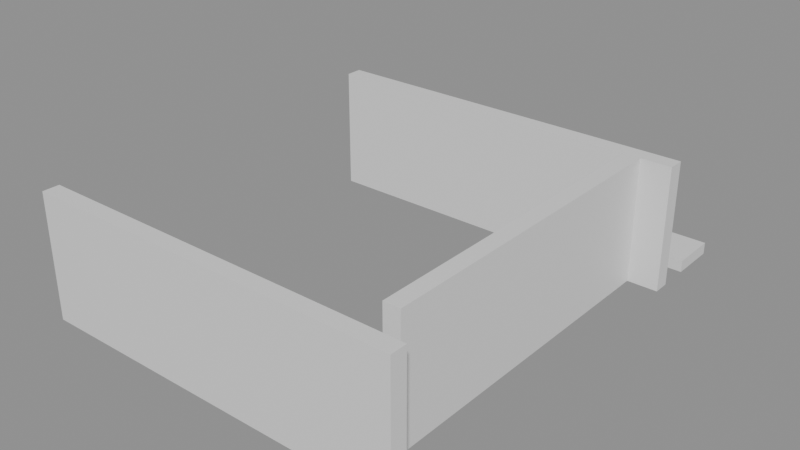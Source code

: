 # Source: building_lego.blend  (saved by Blender 5.0.119; exported with 4.5.12 LTS)
import bpy
from mathutils import Matrix  # noqa: F401  (used for matrix-valued properties, if any)

bpy.ops.wm.read_factory_settings(use_empty=True)
scene = bpy.context.scene
scene.name = 'Scene'

# ---- collections
col_01_paredes_externas = bpy.data.collections.new('01_Paredes_Externas'); scene.collection.children.link(col_01_paredes_externas)
col_03_pisos_escadas = bpy.data.collections.new('03_Pisos_Escadas'); scene.collection.children.link(col_03_pisos_escadas)
col_04_moveis_decoracoes = bpy.data.collections.new('04_Moveis_Decoracoes'); scene.collection.children.link(col_04_moveis_decoracoes)

# ---- materials (node trees are filled in below, after node groups)
mat_mat_parede_externa = bpy.data.materials.new('Mat_Parede_Externa')
mat_mat_pisos = bpy.data.materials.new('Mat_Pisos')
mat_mat_moveis = bpy.data.materials.new('Mat_Moveis')

# ---- material node trees
mat_mat_parede_externa.use_nodes = True; mat_mat_parede_externa.node_tree.nodes.clear()
_N = mat_mat_parede_externa.node_tree.nodes; _L = mat_mat_parede_externa.node_tree.links
n0 = _N.new('ShaderNodeBsdfPrincipled'); n0.name = 'BSDF - Pré-fundamentado'; n0.location = (-200, 100)
n1 = _N.new('ShaderNodeOutputMaterial'); n1.name = 'Saída de material'; n1.location = (200, 100)
_L.new(n0.outputs[0], n1.inputs[0])
n1.is_active_output = True
mat_mat_pisos.use_nodes = True; mat_mat_pisos.node_tree.nodes.clear()
_N = mat_mat_pisos.node_tree.nodes; _L = mat_mat_pisos.node_tree.links
n0 = _N.new('ShaderNodeBsdfPrincipled'); n0.name = 'BSDF - Pré-fundamentado'; n0.location = (-200, 100)
n1 = _N.new('ShaderNodeOutputMaterial'); n1.name = 'Saída de material'; n1.location = (200, 100)
_L.new(n0.outputs[0], n1.inputs[0])
n1.is_active_output = True
mat_mat_moveis.use_nodes = True; mat_mat_moveis.node_tree.nodes.clear()
_N = mat_mat_moveis.node_tree.nodes; _L = mat_mat_moveis.node_tree.links
n0 = _N.new('ShaderNodeBsdfPrincipled'); n0.name = 'BSDF - Pré-fundamentado'; n0.location = (-200, 100)
n1 = _N.new('ShaderNodeOutputMaterial'); n1.name = 'Saída de material'; n1.location = (200, 100)
_L.new(n0.outputs[0], n1.inputs[0])
n1.is_active_output = True

# ---- meshes
me_bloco_dungeon_wall_4776_3279_z44 = bpy.data.meshes.new('Bloco_dungeon_wall_4776_3279_z44')
me_bloco_dungeon_wall_4776_3279_z44.from_pydata([(-0.5, -0.175, -1.32), (0.5, -0.175, -1.32), (0.5, 0.175, -1.32), (-0.5, 0.175, -1.32), (-0.5, -0.175, 1.32), (0.5, -0.175, 1.32), (0.5, 0.175, 1.32), (-0.5, 0.175, 1.32)], [], [(0, 1, 2, 3), (4, 7, 6, 5), (0, 4, 5, 1), (2, 6, 7, 3), (0, 3, 7, 4), (1, 5, 6, 2)])
me_bloco_dungeon_wall_4776_3279_z44.materials.append(mat_mat_parede_externa)
me_bloco_dungeon_wall_4776_3279_z44.update()
me_bloco_dungeon_wall_4777_3279_z44 = bpy.data.meshes.new('Bloco_dungeon_wall_4777_3279_z44')
me_bloco_dungeon_wall_4777_3279_z44.from_pydata([(-0.5, -0.175, -1.32), (0.5, -0.175, -1.32), (0.5, 0.175, -1.32), (-0.5, 0.175, -1.32), (-0.5, -0.175, 1.32), (0.5, -0.175, 1.32), (0.5, 0.175, 1.32), (-0.5, 0.175, 1.32)], [], [(0, 1, 2, 3), (4, 7, 6, 5), (0, 4, 5, 1), (2, 6, 7, 3), (0, 3, 7, 4), (1, 5, 6, 2)])
me_bloco_dungeon_wall_4777_3279_z44.materials.append(mat_mat_parede_externa)
me_bloco_dungeon_wall_4777_3279_z44.update()
me_bloco_dungeon_wall_4778_3279_z44 = bpy.data.meshes.new('Bloco_dungeon_wall_4778_3279_z44')
me_bloco_dungeon_wall_4778_3279_z44.from_pydata([(-0.5, -0.175, -1.32), (0.5, -0.175, -1.32), (0.5, 0.175, -1.32), (-0.5, 0.175, -1.32), (-0.5, -0.175, 1.32), (0.5, -0.175, 1.32), (0.5, 0.175, 1.32), (-0.5, 0.175, 1.32)], [], [(0, 1, 2, 3), (4, 7, 6, 5), (0, 4, 5, 1), (2, 6, 7, 3), (0, 3, 7, 4), (1, 5, 6, 2)])
me_bloco_dungeon_wall_4778_3279_z44.materials.append(mat_mat_parede_externa)
me_bloco_dungeon_wall_4778_3279_z44.update()
me_bloco_dungeon_wall_4779_3279_z44 = bpy.data.meshes.new('Bloco_dungeon_wall_4779_3279_z44')
me_bloco_dungeon_wall_4779_3279_z44.from_pydata([(-0.5, -0.175, -1.32), (0.5, -0.175, -1.32), (0.5, 0.175, -1.32), (-0.5, 0.175, -1.32), (-0.5, -0.175, 1.32), (0.5, -0.175, 1.32), (0.5, 0.175, 1.32), (-0.5, 0.175, 1.32)], [], [(0, 1, 2, 3), (4, 7, 6, 5), (0, 4, 5, 1), (2, 6, 7, 3), (0, 3, 7, 4), (1, 5, 6, 2)])
me_bloco_dungeon_wall_4779_3279_z44.materials.append(mat_mat_parede_externa)
me_bloco_dungeon_wall_4779_3279_z44.update()
me_bloco_dungeon_wall_4780_3279_z44 = bpy.data.meshes.new('Bloco_dungeon_wall_4780_3279_z44')
me_bloco_dungeon_wall_4780_3279_z44.from_pydata([(-0.5, -0.175, -1.32), (0.5, -0.175, -1.32), (0.5, 0.175, -1.32), (-0.5, 0.175, -1.32), (-0.5, -0.175, 1.32), (0.5, -0.175, 1.32), (0.5, 0.175, 1.32), (-0.5, 0.175, 1.32)], [], [(0, 1, 2, 3), (4, 7, 6, 5), (0, 4, 5, 1), (2, 6, 7, 3), (0, 3, 7, 4), (1, 5, 6, 2)])
me_bloco_dungeon_wall_4780_3279_z44.materials.append(mat_mat_parede_externa)
me_bloco_dungeon_wall_4780_3279_z44.update()
me_bloco_dungeon_wall_4781_3279_z44 = bpy.data.meshes.new('Bloco_dungeon_wall_4781_3279_z44')
me_bloco_dungeon_wall_4781_3279_z44.from_pydata([(-0.5, -0.175, -1.32), (0.5, -0.175, -1.32), (0.5, 0.175, -1.32), (-0.5, 0.175, -1.32), (-0.5, -0.175, 1.32), (0.5, -0.175, 1.32), (0.5, 0.175, 1.32), (-0.5, 0.175, 1.32)], [], [(0, 1, 2, 3), (4, 7, 6, 5), (0, 4, 5, 1), (2, 6, 7, 3), (0, 3, 7, 4), (1, 5, 6, 2)])
me_bloco_dungeon_wall_4781_3279_z44.materials.append(mat_mat_parede_externa)
me_bloco_dungeon_wall_4781_3279_z44.update()
me_bloco_dungeon_wall_4782_3279_z44 = bpy.data.meshes.new('Bloco_dungeon_wall_4782_3279_z44')
me_bloco_dungeon_wall_4782_3279_z44.from_pydata([(-0.5, -0.175, -1.32), (0.5, -0.175, -1.32), (0.5, 0.175, -1.32), (-0.5, 0.175, -1.32), (-0.5, -0.175, 1.32), (0.5, -0.175, 1.32), (0.5, 0.175, 1.32), (-0.5, 0.175, 1.32)], [], [(0, 1, 2, 3), (4, 7, 6, 5), (0, 4, 5, 1), (2, 6, 7, 3), (0, 3, 7, 4), (1, 5, 6, 2)])
me_bloco_dungeon_wall_4782_3279_z44.materials.append(mat_mat_parede_externa)
me_bloco_dungeon_wall_4782_3279_z44.update()
me_bloco_dungeon_wall_4783_3279_z44 = bpy.data.meshes.new('Bloco_dungeon_wall_4783_3279_z44')
me_bloco_dungeon_wall_4783_3279_z44.from_pydata([(-0.5, -0.175, -1.32), (0.5, -0.175, -1.32), (0.5, 0.175, -1.32), (-0.5, 0.175, -1.32), (-0.5, -0.175, 1.32), (0.5, -0.175, 1.32), (0.5, 0.175, 1.32), (-0.5, 0.175, 1.32)], [], [(0, 1, 2, 3), (4, 7, 6, 5), (0, 4, 5, 1), (2, 6, 7, 3), (0, 3, 7, 4), (1, 5, 6, 2)])
me_bloco_dungeon_wall_4783_3279_z44.materials.append(mat_mat_parede_externa)
me_bloco_dungeon_wall_4783_3279_z44.update()
me_bloco_dungeon_wall_4776_3287_z44 = bpy.data.meshes.new('Bloco_dungeon_wall_4776_3287_z44')
me_bloco_dungeon_wall_4776_3287_z44.from_pydata([(-0.5, -0.175, -1.32), (0.5, -0.175, -1.32), (0.5, 0.175, -1.32), (-0.5, 0.175, -1.32), (-0.5, -0.175, 1.32), (0.5, -0.175, 1.32), (0.5, 0.175, 1.32), (-0.5, 0.175, 1.32)], [], [(0, 1, 2, 3), (4, 7, 6, 5), (0, 4, 5, 1), (2, 6, 7, 3), (0, 3, 7, 4), (1, 5, 6, 2)])
me_bloco_dungeon_wall_4776_3287_z44.materials.append(mat_mat_parede_externa)
me_bloco_dungeon_wall_4776_3287_z44.update()
me_bloco_dungeon_wall_4777_3287_z44 = bpy.data.meshes.new('Bloco_dungeon_wall_4777_3287_z44')
me_bloco_dungeon_wall_4777_3287_z44.from_pydata([(-0.5, -0.175, -1.32), (0.5, -0.175, -1.32), (0.5, 0.175, -1.32), (-0.5, 0.175, -1.32), (-0.5, -0.175, 1.32), (0.5, -0.175, 1.32), (0.5, 0.175, 1.32), (-0.5, 0.175, 1.32)], [], [(0, 1, 2, 3), (4, 7, 6, 5), (0, 4, 5, 1), (2, 6, 7, 3), (0, 3, 7, 4), (1, 5, 6, 2)])
me_bloco_dungeon_wall_4777_3287_z44.materials.append(mat_mat_parede_externa)
me_bloco_dungeon_wall_4777_3287_z44.update()
me_bloco_dungeon_wall_4778_3287_z44 = bpy.data.meshes.new('Bloco_dungeon_wall_4778_3287_z44')
me_bloco_dungeon_wall_4778_3287_z44.from_pydata([(-0.5, -0.175, -1.32), (0.5, -0.175, -1.32), (0.5, 0.175, -1.32), (-0.5, 0.175, -1.32), (-0.5, -0.175, 1.32), (0.5, -0.175, 1.32), (0.5, 0.175, 1.32), (-0.5, 0.175, 1.32)], [], [(0, 1, 2, 3), (4, 7, 6, 5), (0, 4, 5, 1), (2, 6, 7, 3), (0, 3, 7, 4), (1, 5, 6, 2)])
me_bloco_dungeon_wall_4778_3287_z44.materials.append(mat_mat_parede_externa)
me_bloco_dungeon_wall_4778_3287_z44.update()
me_bloco_dungeon_wall_4779_3287_z44 = bpy.data.meshes.new('Bloco_dungeon_wall_4779_3287_z44')
me_bloco_dungeon_wall_4779_3287_z44.from_pydata([(-0.5, -0.175, -1.32), (0.5, -0.175, -1.32), (0.5, 0.175, -1.32), (-0.5, 0.175, -1.32), (-0.5, -0.175, 1.32), (0.5, -0.175, 1.32), (0.5, 0.175, 1.32), (-0.5, 0.175, 1.32)], [], [(0, 1, 2, 3), (4, 7, 6, 5), (0, 4, 5, 1), (2, 6, 7, 3), (0, 3, 7, 4), (1, 5, 6, 2)])
me_bloco_dungeon_wall_4779_3287_z44.materials.append(mat_mat_parede_externa)
me_bloco_dungeon_wall_4779_3287_z44.update()
me_bloco_dungeon_wall_4780_3287_z44 = bpy.data.meshes.new('Bloco_dungeon_wall_4780_3287_z44')
me_bloco_dungeon_wall_4780_3287_z44.from_pydata([(-0.5, -0.175, -1.32), (0.5, -0.175, -1.32), (0.5, 0.175, -1.32), (-0.5, 0.175, -1.32), (-0.5, -0.175, 1.32), (0.5, -0.175, 1.32), (0.5, 0.175, 1.32), (-0.5, 0.175, 1.32)], [], [(0, 1, 2, 3), (4, 7, 6, 5), (0, 4, 5, 1), (2, 6, 7, 3), (0, 3, 7, 4), (1, 5, 6, 2)])
me_bloco_dungeon_wall_4780_3287_z44.materials.append(mat_mat_parede_externa)
me_bloco_dungeon_wall_4780_3287_z44.update()
me_bloco_dungeon_wall_4781_3287_z44 = bpy.data.meshes.new('Bloco_dungeon_wall_4781_3287_z44')
me_bloco_dungeon_wall_4781_3287_z44.from_pydata([(-0.5, -0.175, -1.32), (0.5, -0.175, -1.32), (0.5, 0.175, -1.32), (-0.5, 0.175, -1.32), (-0.5, -0.175, 1.32), (0.5, -0.175, 1.32), (0.5, 0.175, 1.32), (-0.5, 0.175, 1.32)], [], [(0, 1, 2, 3), (4, 7, 6, 5), (0, 4, 5, 1), (2, 6, 7, 3), (0, 3, 7, 4), (1, 5, 6, 2)])
me_bloco_dungeon_wall_4781_3287_z44.materials.append(mat_mat_parede_externa)
me_bloco_dungeon_wall_4781_3287_z44.update()
me_bloco_dungeon_wall_4782_3287_z44 = bpy.data.meshes.new('Bloco_dungeon_wall_4782_3287_z44')
me_bloco_dungeon_wall_4782_3287_z44.from_pydata([(-0.5, -0.175, -1.32), (0.5, -0.175, -1.32), (0.5, 0.175, -1.32), (-0.5, 0.175, -1.32), (-0.5, -0.175, 1.32), (0.5, -0.175, 1.32), (0.5, 0.175, 1.32), (-0.5, 0.175, 1.32)], [], [(0, 1, 2, 3), (4, 7, 6, 5), (0, 4, 5, 1), (2, 6, 7, 3), (0, 3, 7, 4), (1, 5, 6, 2)])
me_bloco_dungeon_wall_4782_3287_z44.materials.append(mat_mat_parede_externa)
me_bloco_dungeon_wall_4782_3287_z44.update()
me_bloco_dungeon_wall_4783_3287_z44 = bpy.data.meshes.new('Bloco_dungeon_wall_4783_3287_z44')
me_bloco_dungeon_wall_4783_3287_z44.from_pydata([(-0.5, -0.175, -1.32), (0.5, -0.175, -1.32), (0.5, 0.175, -1.32), (-0.5, 0.175, -1.32), (-0.5, -0.175, 1.32), (0.5, -0.175, 1.32), (0.5, 0.175, 1.32), (-0.5, 0.175, 1.32)], [], [(0, 1, 2, 3), (4, 7, 6, 5), (0, 4, 5, 1), (2, 6, 7, 3), (0, 3, 7, 4), (1, 5, 6, 2)])
me_bloco_dungeon_wall_4783_3287_z44.materials.append(mat_mat_parede_externa)
me_bloco_dungeon_wall_4783_3287_z44.update()
me_bloco_dungeon_wall_4783_3280_z44 = bpy.data.meshes.new('Bloco_dungeon_wall_4783_3280_z44')
me_bloco_dungeon_wall_4783_3280_z44.from_pydata([(-0.175, -0.5, -1.32), (0.175, -0.5, -1.32), (0.175, 0.5, -1.32), (-0.175, 0.5, -1.32), (-0.175, -0.5, 1.32), (0.175, -0.5, 1.32), (0.175, 0.5, 1.32), (-0.175, 0.5, 1.32)], [], [(0, 1, 2, 3), (4, 7, 6, 5), (0, 4, 5, 1), (2, 6, 7, 3), (0, 3, 7, 4), (1, 5, 6, 2)])
me_bloco_dungeon_wall_4783_3280_z44.materials.append(mat_mat_parede_externa)
me_bloco_dungeon_wall_4783_3280_z44.update()
me_bloco_dungeon_wall_4783_3281_z44 = bpy.data.meshes.new('Bloco_dungeon_wall_4783_3281_z44')
me_bloco_dungeon_wall_4783_3281_z44.from_pydata([(-0.175, -0.5, -1.32), (0.175, -0.5, -1.32), (0.175, 0.5, -1.32), (-0.175, 0.5, -1.32), (-0.175, -0.5, 1.32), (0.175, -0.5, 1.32), (0.175, 0.5, 1.32), (-0.175, 0.5, 1.32)], [], [(0, 1, 2, 3), (4, 7, 6, 5), (0, 4, 5, 1), (2, 6, 7, 3), (0, 3, 7, 4), (1, 5, 6, 2)])
me_bloco_dungeon_wall_4783_3281_z44.materials.append(mat_mat_parede_externa)
me_bloco_dungeon_wall_4783_3281_z44.update()
me_bloco_dungeon_wall_4783_3282_z44 = bpy.data.meshes.new('Bloco_dungeon_wall_4783_3282_z44')
me_bloco_dungeon_wall_4783_3282_z44.from_pydata([(-0.175, -0.5, -1.32), (0.175, -0.5, -1.32), (0.175, 0.5, -1.32), (-0.175, 0.5, -1.32), (-0.175, -0.5, 1.32), (0.175, -0.5, 1.32), (0.175, 0.5, 1.32), (-0.175, 0.5, 1.32)], [], [(0, 1, 2, 3), (4, 7, 6, 5), (0, 4, 5, 1), (2, 6, 7, 3), (0, 3, 7, 4), (1, 5, 6, 2)])
me_bloco_dungeon_wall_4783_3282_z44.materials.append(mat_mat_parede_externa)
me_bloco_dungeon_wall_4783_3282_z44.update()
me_bloco_dungeon_wall_4783_3283_z44 = bpy.data.meshes.new('Bloco_dungeon_wall_4783_3283_z44')
me_bloco_dungeon_wall_4783_3283_z44.from_pydata([(-0.175, -0.5, -1.32), (0.175, -0.5, -1.32), (0.175, 0.5, -1.32), (-0.175, 0.5, -1.32), (-0.175, -0.5, 1.32), (0.175, -0.5, 1.32), (0.175, 0.5, 1.32), (-0.175, 0.5, 1.32)], [], [(0, 1, 2, 3), (4, 7, 6, 5), (0, 4, 5, 1), (2, 6, 7, 3), (0, 3, 7, 4), (1, 5, 6, 2)])
me_bloco_dungeon_wall_4783_3283_z44.materials.append(mat_mat_parede_externa)
me_bloco_dungeon_wall_4783_3283_z44.update()
me_bloco_dungeon_wall_4783_3284_z44 = bpy.data.meshes.new('Bloco_dungeon_wall_4783_3284_z44')
me_bloco_dungeon_wall_4783_3284_z44.from_pydata([(-0.175, -0.5, -1.32), (0.175, -0.5, -1.32), (0.175, 0.5, -1.32), (-0.175, 0.5, -1.32), (-0.175, -0.5, 1.32), (0.175, -0.5, 1.32), (0.175, 0.5, 1.32), (-0.175, 0.5, 1.32)], [], [(0, 1, 2, 3), (4, 7, 6, 5), (0, 4, 5, 1), (2, 6, 7, 3), (0, 3, 7, 4), (1, 5, 6, 2)])
me_bloco_dungeon_wall_4783_3284_z44.materials.append(mat_mat_parede_externa)
me_bloco_dungeon_wall_4783_3284_z44.update()
me_bloco_dungeon_wall_4783_3285_z44 = bpy.data.meshes.new('Bloco_dungeon_wall_4783_3285_z44')
me_bloco_dungeon_wall_4783_3285_z44.from_pydata([(-0.175, -0.5, -1.32), (0.175, -0.5, -1.32), (0.175, 0.5, -1.32), (-0.175, 0.5, -1.32), (-0.175, -0.5, 1.32), (0.175, -0.5, 1.32), (0.175, 0.5, 1.32), (-0.175, 0.5, 1.32)], [], [(0, 1, 2, 3), (4, 7, 6, 5), (0, 4, 5, 1), (2, 6, 7, 3), (0, 3, 7, 4), (1, 5, 6, 2)])
me_bloco_dungeon_wall_4783_3285_z44.materials.append(mat_mat_parede_externa)
me_bloco_dungeon_wall_4783_3285_z44.update()
me_bloco_dungeon_wall_4783_3286_z44 = bpy.data.meshes.new('Bloco_dungeon_wall_4783_3286_z44')
me_bloco_dungeon_wall_4783_3286_z44.from_pydata([(-0.175, -0.5, -1.32), (0.175, -0.5, -1.32), (0.175, 0.5, -1.32), (-0.175, 0.5, -1.32), (-0.175, -0.5, 1.32), (0.175, -0.5, 1.32), (0.175, 0.5, 1.32), (-0.175, 0.5, 1.32)], [], [(0, 1, 2, 3), (4, 7, 6, 5), (0, 4, 5, 1), (2, 6, 7, 3), (0, 3, 7, 4), (1, 5, 6, 2)])
me_bloco_dungeon_wall_4783_3286_z44.materials.append(mat_mat_parede_externa)
me_bloco_dungeon_wall_4783_3286_z44.update()
me_degrau_4776_3288_z44 = bpy.data.meshes.new('Degrau_4776_3288_z44')
me_degrau_4776_3288_z44.from_pydata([(-0.5, -0.5, -0.125), (0.5, -0.5, -0.125), (0.5, 0.5, -0.125), (-0.5, 0.5, -0.125), (-0.5, -0.5, 0.125), (0.5, -0.5, 0.125), (0.5, 0.5, 0.125), (-0.5, 0.5, 0.125)], [], [(0, 1, 2, 3), (4, 7, 6, 5), (0, 4, 5, 1), (2, 6, 7, 3), (0, 3, 7, 4), (1, 5, 6, 2)])
me_degrau_4776_3288_z44.materials.append(mat_mat_pisos)
me_degrau_4776_3288_z44.update()
me_degrau_4782_3288_z44 = bpy.data.meshes.new('Degrau_4782_3288_z44')
me_degrau_4782_3288_z44.from_pydata([(-0.5, -0.5, -0.125), (0.5, -0.5, -0.125), (0.5, 0.5, -0.125), (-0.5, 0.5, -0.125), (-0.5, -0.5, 0.125), (0.5, -0.5, 0.125), (0.5, 0.5, 0.125), (-0.5, 0.5, 0.125)], [], [(0, 1, 2, 3), (4, 7, 6, 5), (0, 4, 5, 1), (2, 6, 7, 3), (0, 3, 7, 4), (1, 5, 6, 2)])
me_degrau_4782_3288_z44.materials.append(mat_mat_pisos)
me_degrau_4782_3288_z44.update()
me_degrau_4783_3288_z44 = bpy.data.meshes.new('Degrau_4783_3288_z44')
me_degrau_4783_3288_z44.from_pydata([(-0.5, -0.5, -0.125), (0.5, -0.5, -0.125), (0.5, 0.5, -0.125), (-0.5, 0.5, -0.125), (-0.5, -0.5, 0.125), (0.5, -0.5, 0.125), (0.5, 0.5, 0.125), (-0.5, 0.5, 0.125)], [], [(0, 1, 2, 3), (4, 7, 6, 5), (0, 4, 5, 1), (2, 6, 7, 3), (0, 3, 7, 4), (1, 5, 6, 2)])
me_degrau_4783_3288_z44.materials.append(mat_mat_pisos)
me_degrau_4783_3288_z44.update()
me_movel_spiderweb_4776_3288_z44 = bpy.data.meshes.new('Movel_spiderweb_4776_3288_z44')
me_movel_spiderweb_4776_3288_z44.from_pydata([(-0.4, -0.4, -0.06), (0.4, -0.4, -0.06), (0.4, 0.4, -0.06), (-0.4, 0.4, -0.06), (-0.4, -0.4, 0.06), (0.4, -0.4, 0.06), (0.4, 0.4, 0.06), (-0.4, 0.4, 0.06)], [], [(0, 1, 2, 3), (4, 7, 6, 5), (0, 4, 5, 1), (2, 6, 7, 3), (0, 3, 7, 4), (1, 5, 6, 2)])
me_movel_spiderweb_4776_3288_z44.materials.append(mat_mat_moveis)
me_movel_spiderweb_4776_3288_z44.update()
me_movel_bones_4777_3288_z44 = bpy.data.meshes.new('Movel_bones_4777_3288_z44')
me_movel_bones_4777_3288_z44.from_pydata([(-0.4, -0.4, -0.06), (0.4, -0.4, -0.06), (0.4, 0.4, -0.06), (-0.4, 0.4, -0.06), (-0.4, -0.4, 0.06), (0.4, -0.4, 0.06), (0.4, 0.4, 0.06), (-0.4, 0.4, 0.06)], [], [(0, 1, 2, 3), (4, 7, 6, 5), (0, 4, 5, 1), (2, 6, 7, 3), (0, 3, 7, 4), (1, 5, 6, 2)])
me_movel_bones_4777_3288_z44.materials.append(mat_mat_moveis)
me_movel_bones_4777_3288_z44.update()

# ---- objects
ob_parede_externa_norte_y3279_x4776_4783 = bpy.data.objects.new('Parede_Externa_Norte_Y3279_X4776_4783', None)
ob_bloco_dungeon_wall_4776_3279_z44 = bpy.data.objects.new('Bloco_dungeon_wall_4776_3279_z44', me_bloco_dungeon_wall_4776_3279_z44)
ob_bloco_dungeon_wall_4777_3279_z44 = bpy.data.objects.new('Bloco_dungeon_wall_4777_3279_z44', me_bloco_dungeon_wall_4777_3279_z44)
ob_bloco_dungeon_wall_4778_3279_z44 = bpy.data.objects.new('Bloco_dungeon_wall_4778_3279_z44', me_bloco_dungeon_wall_4778_3279_z44)
ob_bloco_dungeon_wall_4779_3279_z44 = bpy.data.objects.new('Bloco_dungeon_wall_4779_3279_z44', me_bloco_dungeon_wall_4779_3279_z44)
ob_bloco_dungeon_wall_4780_3279_z44 = bpy.data.objects.new('Bloco_dungeon_wall_4780_3279_z44', me_bloco_dungeon_wall_4780_3279_z44)
ob_bloco_dungeon_wall_4781_3279_z44 = bpy.data.objects.new('Bloco_dungeon_wall_4781_3279_z44', me_bloco_dungeon_wall_4781_3279_z44)
ob_bloco_dungeon_wall_4782_3279_z44 = bpy.data.objects.new('Bloco_dungeon_wall_4782_3279_z44', me_bloco_dungeon_wall_4782_3279_z44)
ob_bloco_dungeon_wall_4783_3279_z44 = bpy.data.objects.new('Bloco_dungeon_wall_4783_3279_z44', me_bloco_dungeon_wall_4783_3279_z44)
ob_parede_externa_sul_y3287_x4776_4783 = bpy.data.objects.new('Parede_Externa_Sul_Y3287_X4776_4783', None)
ob_bloco_dungeon_wall_4776_3287_z44 = bpy.data.objects.new('Bloco_dungeon_wall_4776_3287_z44', me_bloco_dungeon_wall_4776_3287_z44)
ob_bloco_dungeon_wall_4777_3287_z44 = bpy.data.objects.new('Bloco_dungeon_wall_4777_3287_z44', me_bloco_dungeon_wall_4777_3287_z44)
ob_bloco_dungeon_wall_4778_3287_z44 = bpy.data.objects.new('Bloco_dungeon_wall_4778_3287_z44', me_bloco_dungeon_wall_4778_3287_z44)
ob_bloco_dungeon_wall_4779_3287_z44 = bpy.data.objects.new('Bloco_dungeon_wall_4779_3287_z44', me_bloco_dungeon_wall_4779_3287_z44)
ob_bloco_dungeon_wall_4780_3287_z44 = bpy.data.objects.new('Bloco_dungeon_wall_4780_3287_z44', me_bloco_dungeon_wall_4780_3287_z44)
ob_bloco_dungeon_wall_4781_3287_z44 = bpy.data.objects.new('Bloco_dungeon_wall_4781_3287_z44', me_bloco_dungeon_wall_4781_3287_z44)
ob_bloco_dungeon_wall_4782_3287_z44 = bpy.data.objects.new('Bloco_dungeon_wall_4782_3287_z44', me_bloco_dungeon_wall_4782_3287_z44)
ob_bloco_dungeon_wall_4783_3287_z44 = bpy.data.objects.new('Bloco_dungeon_wall_4783_3287_z44', me_bloco_dungeon_wall_4783_3287_z44)
ob_parede_externa_leste_x4783_y3280_3286 = bpy.data.objects.new('Parede_Externa_Leste_X4783_Y3280_3286', None)
ob_bloco_dungeon_wall_4783_3280_z44 = bpy.data.objects.new('Bloco_dungeon_wall_4783_3280_z44', me_bloco_dungeon_wall_4783_3280_z44)
ob_bloco_dungeon_wall_4783_3281_z44 = bpy.data.objects.new('Bloco_dungeon_wall_4783_3281_z44', me_bloco_dungeon_wall_4783_3281_z44)
ob_bloco_dungeon_wall_4783_3282_z44 = bpy.data.objects.new('Bloco_dungeon_wall_4783_3282_z44', me_bloco_dungeon_wall_4783_3282_z44)
ob_bloco_dungeon_wall_4783_3283_z44 = bpy.data.objects.new('Bloco_dungeon_wall_4783_3283_z44', me_bloco_dungeon_wall_4783_3283_z44)
ob_bloco_dungeon_wall_4783_3284_z44 = bpy.data.objects.new('Bloco_dungeon_wall_4783_3284_z44', me_bloco_dungeon_wall_4783_3284_z44)
ob_bloco_dungeon_wall_4783_3285_z44 = bpy.data.objects.new('Bloco_dungeon_wall_4783_3285_z44', me_bloco_dungeon_wall_4783_3285_z44)
ob_bloco_dungeon_wall_4783_3286_z44 = bpy.data.objects.new('Bloco_dungeon_wall_4783_3286_z44', me_bloco_dungeon_wall_4783_3286_z44)
ob_escadas_corrim_os = bpy.data.objects.new('Escadas_Corrimãos', None)
ob_degrau_4776_3288_z44 = bpy.data.objects.new('Degrau_4776_3288_z44', me_degrau_4776_3288_z44)
ob_degrau_4782_3288_z44 = bpy.data.objects.new('Degrau_4782_3288_z44', me_degrau_4782_3288_z44)
ob_degrau_4783_3288_z44 = bpy.data.objects.new('Degrau_4783_3288_z44', me_degrau_4783_3288_z44)
ob_moveis_decoracoes = bpy.data.objects.new('Moveis_Decoracoes', None)
ob_movel_spiderweb_4776_3288_z44 = bpy.data.objects.new('Movel_spiderweb_4776_3288_z44', me_movel_spiderweb_4776_3288_z44)
ob_movel_bones_4777_3288_z44 = bpy.data.objects.new('Movel_bones_4777_3288_z44', me_movel_bones_4777_3288_z44)

# ---- transforms, parenting, visibility, modifiers, constraints
ob_parede_externa_norte_y3279_x4776_4783.location = (0.0, -4.5, 0.0)
ob_parede_externa_norte_y3279_x4776_4783.empty_display_type = 'CUBE'
ob_bloco_dungeon_wall_4776_3279_z44.parent = ob_parede_externa_norte_y3279_x4776_4783
ob_bloco_dungeon_wall_4776_3279_z44.matrix_parent_inverse = Matrix(((1.0, -0.0, 0.0, -0.0), (-0.0, 1.0, -0.0, 4.5), (0.0, -0.0, 1.0, -0.0), (-0.0, 0.0, -0.0, 1.0)))
ob_bloco_dungeon_wall_4776_3279_z44.location = (-3.5, -4.825, 1.32)
ob_bloco_dungeon_wall_4777_3279_z44.parent = ob_parede_externa_norte_y3279_x4776_4783
ob_bloco_dungeon_wall_4777_3279_z44.matrix_parent_inverse = Matrix(((1.0, -0.0, 0.0, -0.0), (-0.0, 1.0, -0.0, 4.5), (0.0, -0.0, 1.0, -0.0), (-0.0, 0.0, -0.0, 1.0)))
ob_bloco_dungeon_wall_4777_3279_z44.location = (-2.5, -4.825, 1.32)
ob_bloco_dungeon_wall_4778_3279_z44.parent = ob_parede_externa_norte_y3279_x4776_4783
ob_bloco_dungeon_wall_4778_3279_z44.matrix_parent_inverse = Matrix(((1.0, -0.0, 0.0, -0.0), (-0.0, 1.0, -0.0, 4.5), (0.0, -0.0, 1.0, -0.0), (-0.0, 0.0, -0.0, 1.0)))
ob_bloco_dungeon_wall_4778_3279_z44.location = (-1.5, -4.825, 1.32)
ob_bloco_dungeon_wall_4779_3279_z44.parent = ob_parede_externa_norte_y3279_x4776_4783
ob_bloco_dungeon_wall_4779_3279_z44.matrix_parent_inverse = Matrix(((1.0, -0.0, 0.0, -0.0), (-0.0, 1.0, -0.0, 4.5), (0.0, -0.0, 1.0, -0.0), (-0.0, 0.0, -0.0, 1.0)))
ob_bloco_dungeon_wall_4779_3279_z44.location = (-0.5, -4.825, 1.32)
ob_bloco_dungeon_wall_4780_3279_z44.parent = ob_parede_externa_norte_y3279_x4776_4783
ob_bloco_dungeon_wall_4780_3279_z44.matrix_parent_inverse = Matrix(((1.0, -0.0, 0.0, -0.0), (-0.0, 1.0, -0.0, 4.5), (0.0, -0.0, 1.0, -0.0), (-0.0, 0.0, -0.0, 1.0)))
ob_bloco_dungeon_wall_4780_3279_z44.location = (0.5, -4.825, 1.32)
ob_bloco_dungeon_wall_4781_3279_z44.parent = ob_parede_externa_norte_y3279_x4776_4783
ob_bloco_dungeon_wall_4781_3279_z44.matrix_parent_inverse = Matrix(((1.0, -0.0, 0.0, -0.0), (-0.0, 1.0, -0.0, 4.5), (0.0, -0.0, 1.0, -0.0), (-0.0, 0.0, -0.0, 1.0)))
ob_bloco_dungeon_wall_4781_3279_z44.location = (1.5, -4.825, 1.32)
ob_bloco_dungeon_wall_4782_3279_z44.parent = ob_parede_externa_norte_y3279_x4776_4783
ob_bloco_dungeon_wall_4782_3279_z44.matrix_parent_inverse = Matrix(((1.0, -0.0, 0.0, -0.0), (-0.0, 1.0, -0.0, 4.5), (0.0, -0.0, 1.0, -0.0), (-0.0, 0.0, -0.0, 1.0)))
ob_bloco_dungeon_wall_4782_3279_z44.location = (2.5, -4.825, 1.32)
ob_bloco_dungeon_wall_4783_3279_z44.parent = ob_parede_externa_norte_y3279_x4776_4783
ob_bloco_dungeon_wall_4783_3279_z44.matrix_parent_inverse = Matrix(((1.0, -0.0, 0.0, -0.0), (-0.0, 1.0, -0.0, 4.5), (0.0, -0.0, 1.0, -0.0), (-0.0, 0.0, -0.0, 1.0)))
ob_bloco_dungeon_wall_4783_3279_z44.location = (3.5, -4.825, 1.32)
ob_parede_externa_sul_y3287_x4776_4783.location = (0.0, 3.5, 0.0)
ob_parede_externa_sul_y3287_x4776_4783.empty_display_type = 'CUBE'
ob_bloco_dungeon_wall_4776_3287_z44.parent = ob_parede_externa_sul_y3287_x4776_4783
ob_bloco_dungeon_wall_4776_3287_z44.matrix_parent_inverse = Matrix(((1.0, -0.0, 0.0, -0.0), (-0.0, 1.0, -0.0, -3.5), (0.0, -0.0, 1.0, -0.0), (-0.0, 0.0, -0.0, 1.0)))
ob_bloco_dungeon_wall_4776_3287_z44.location = (-3.5, 3.175, 1.32)
ob_bloco_dungeon_wall_4777_3287_z44.parent = ob_parede_externa_sul_y3287_x4776_4783
ob_bloco_dungeon_wall_4777_3287_z44.matrix_parent_inverse = Matrix(((1.0, -0.0, 0.0, -0.0), (-0.0, 1.0, -0.0, -3.5), (0.0, -0.0, 1.0, -0.0), (-0.0, 0.0, -0.0, 1.0)))
ob_bloco_dungeon_wall_4777_3287_z44.location = (-2.5, 3.175, 1.32)
ob_bloco_dungeon_wall_4778_3287_z44.parent = ob_parede_externa_sul_y3287_x4776_4783
ob_bloco_dungeon_wall_4778_3287_z44.matrix_parent_inverse = Matrix(((1.0, -0.0, 0.0, -0.0), (-0.0, 1.0, -0.0, -3.5), (0.0, -0.0, 1.0, -0.0), (-0.0, 0.0, -0.0, 1.0)))
ob_bloco_dungeon_wall_4778_3287_z44.location = (-1.5, 3.175, 1.32)
ob_bloco_dungeon_wall_4779_3287_z44.parent = ob_parede_externa_sul_y3287_x4776_4783
ob_bloco_dungeon_wall_4779_3287_z44.matrix_parent_inverse = Matrix(((1.0, -0.0, 0.0, -0.0), (-0.0, 1.0, -0.0, -3.5), (0.0, -0.0, 1.0, -0.0), (-0.0, 0.0, -0.0, 1.0)))
ob_bloco_dungeon_wall_4779_3287_z44.location = (-0.5, 3.175, 1.32)
ob_bloco_dungeon_wall_4780_3287_z44.parent = ob_parede_externa_sul_y3287_x4776_4783
ob_bloco_dungeon_wall_4780_3287_z44.matrix_parent_inverse = Matrix(((1.0, -0.0, 0.0, -0.0), (-0.0, 1.0, -0.0, -3.5), (0.0, -0.0, 1.0, -0.0), (-0.0, 0.0, -0.0, 1.0)))
ob_bloco_dungeon_wall_4780_3287_z44.location = (0.5, 3.175, 1.32)
ob_bloco_dungeon_wall_4781_3287_z44.parent = ob_parede_externa_sul_y3287_x4776_4783
ob_bloco_dungeon_wall_4781_3287_z44.matrix_parent_inverse = Matrix(((1.0, -0.0, 0.0, -0.0), (-0.0, 1.0, -0.0, -3.5), (0.0, -0.0, 1.0, -0.0), (-0.0, 0.0, -0.0, 1.0)))
ob_bloco_dungeon_wall_4781_3287_z44.location = (1.5, 3.175, 1.32)
ob_bloco_dungeon_wall_4782_3287_z44.parent = ob_parede_externa_sul_y3287_x4776_4783
ob_bloco_dungeon_wall_4782_3287_z44.matrix_parent_inverse = Matrix(((1.0, -0.0, 0.0, -0.0), (-0.0, 1.0, -0.0, -3.5), (0.0, -0.0, 1.0, -0.0), (-0.0, 0.0, -0.0, 1.0)))
ob_bloco_dungeon_wall_4782_3287_z44.location = (2.5, 3.175, 1.32)
ob_bloco_dungeon_wall_4783_3287_z44.parent = ob_parede_externa_sul_y3287_x4776_4783
ob_bloco_dungeon_wall_4783_3287_z44.matrix_parent_inverse = Matrix(((1.0, -0.0, 0.0, -0.0), (-0.0, 1.0, -0.0, -3.5), (0.0, -0.0, 1.0, -0.0), (-0.0, 0.0, -0.0, 1.0)))
ob_bloco_dungeon_wall_4783_3287_z44.location = (3.5, 3.175, 1.32)
ob_parede_externa_leste_x4783_y3280_3286.location = (3.5, -0.5, 0.0)
ob_parede_externa_leste_x4783_y3280_3286.empty_display_type = 'CUBE'
ob_bloco_dungeon_wall_4783_3280_z44.parent = ob_parede_externa_leste_x4783_y3280_3286
ob_bloco_dungeon_wall_4783_3280_z44.matrix_parent_inverse = Matrix(((1.0, -0.0, 0.0, -3.5), (-0.0, 1.0, -0.0, 0.5), (0.0, -0.0, 1.0, -0.0), (-0.0, 0.0, -0.0, 1.0)))
ob_bloco_dungeon_wall_4783_3280_z44.location = (3.175, -3.5, 1.32)
ob_bloco_dungeon_wall_4783_3281_z44.parent = ob_parede_externa_leste_x4783_y3280_3286
ob_bloco_dungeon_wall_4783_3281_z44.matrix_parent_inverse = Matrix(((1.0, -0.0, 0.0, -3.5), (-0.0, 1.0, -0.0, 0.5), (0.0, -0.0, 1.0, -0.0), (-0.0, 0.0, -0.0, 1.0)))
ob_bloco_dungeon_wall_4783_3281_z44.location = (3.175, -2.5, 1.32)
ob_bloco_dungeon_wall_4783_3282_z44.parent = ob_parede_externa_leste_x4783_y3280_3286
ob_bloco_dungeon_wall_4783_3282_z44.matrix_parent_inverse = Matrix(((1.0, -0.0, 0.0, -3.5), (-0.0, 1.0, -0.0, 0.5), (0.0, -0.0, 1.0, -0.0), (-0.0, 0.0, -0.0, 1.0)))
ob_bloco_dungeon_wall_4783_3282_z44.location = (3.175, -1.5, 1.32)
ob_bloco_dungeon_wall_4783_3283_z44.parent = ob_parede_externa_leste_x4783_y3280_3286
ob_bloco_dungeon_wall_4783_3283_z44.matrix_parent_inverse = Matrix(((1.0, -0.0, 0.0, -3.5), (-0.0, 1.0, -0.0, 0.5), (0.0, -0.0, 1.0, -0.0), (-0.0, 0.0, -0.0, 1.0)))
ob_bloco_dungeon_wall_4783_3283_z44.location = (3.175, -0.5, 1.32)
ob_bloco_dungeon_wall_4783_3284_z44.parent = ob_parede_externa_leste_x4783_y3280_3286
ob_bloco_dungeon_wall_4783_3284_z44.matrix_parent_inverse = Matrix(((1.0, -0.0, 0.0, -3.5), (-0.0, 1.0, -0.0, 0.5), (0.0, -0.0, 1.0, -0.0), (-0.0, 0.0, -0.0, 1.0)))
ob_bloco_dungeon_wall_4783_3284_z44.location = (3.175, 0.5, 1.32)
ob_bloco_dungeon_wall_4783_3285_z44.parent = ob_parede_externa_leste_x4783_y3280_3286
ob_bloco_dungeon_wall_4783_3285_z44.matrix_parent_inverse = Matrix(((1.0, -0.0, 0.0, -3.5), (-0.0, 1.0, -0.0, 0.5), (0.0, -0.0, 1.0, -0.0), (-0.0, 0.0, -0.0, 1.0)))
ob_bloco_dungeon_wall_4783_3285_z44.location = (3.175, 1.5, 1.32)
ob_bloco_dungeon_wall_4783_3286_z44.parent = ob_parede_externa_leste_x4783_y3280_3286
ob_bloco_dungeon_wall_4783_3286_z44.matrix_parent_inverse = Matrix(((1.0, -0.0, 0.0, -3.5), (-0.0, 1.0, -0.0, 0.5), (0.0, -0.0, 1.0, -0.0), (-0.0, 0.0, -0.0, 1.0)))
ob_bloco_dungeon_wall_4783_3286_z44.location = (3.175, 2.5, 1.32)
ob_escadas_corrim_os.location = (0.0, 0.0, 0.0)
ob_escadas_corrim_os.empty_display_type = 'CUBE'
ob_degrau_4776_3288_z44.parent = ob_escadas_corrim_os
ob_degrau_4776_3288_z44.location = (-3.5, 4.5, 0.125)
ob_degrau_4782_3288_z44.parent = ob_escadas_corrim_os
ob_degrau_4782_3288_z44.location = (2.5, 4.5, 0.125)
ob_degrau_4783_3288_z44.parent = ob_escadas_corrim_os
ob_degrau_4783_3288_z44.location = (3.5, 4.5, 0.125)
ob_moveis_decoracoes.location = (0.0, 0.0, 0.0)
ob_moveis_decoracoes.empty_display_type = 'CUBE'
ob_movel_spiderweb_4776_3288_z44.parent = ob_moveis_decoracoes
ob_movel_spiderweb_4776_3288_z44.location = (-3.5, 4.5, 0.06)
ob_movel_bones_4777_3288_z44.parent = ob_moveis_decoracoes
ob_movel_bones_4777_3288_z44.location = (-2.5, 4.5, 0.06)

# ---- collection membership
col_01_paredes_externas.objects.link(ob_parede_externa_norte_y3279_x4776_4783)
col_01_paredes_externas.objects.link(ob_bloco_dungeon_wall_4776_3279_z44)
col_01_paredes_externas.objects.link(ob_bloco_dungeon_wall_4777_3279_z44)
col_01_paredes_externas.objects.link(ob_bloco_dungeon_wall_4778_3279_z44)
col_01_paredes_externas.objects.link(ob_bloco_dungeon_wall_4779_3279_z44)
col_01_paredes_externas.objects.link(ob_bloco_dungeon_wall_4780_3279_z44)
col_01_paredes_externas.objects.link(ob_bloco_dungeon_wall_4781_3279_z44)
col_01_paredes_externas.objects.link(ob_bloco_dungeon_wall_4782_3279_z44)
col_01_paredes_externas.objects.link(ob_bloco_dungeon_wall_4783_3279_z44)
col_01_paredes_externas.objects.link(ob_parede_externa_sul_y3287_x4776_4783)
col_01_paredes_externas.objects.link(ob_bloco_dungeon_wall_4776_3287_z44)
col_01_paredes_externas.objects.link(ob_bloco_dungeon_wall_4777_3287_z44)
col_01_paredes_externas.objects.link(ob_bloco_dungeon_wall_4778_3287_z44)
col_01_paredes_externas.objects.link(ob_bloco_dungeon_wall_4779_3287_z44)
col_01_paredes_externas.objects.link(ob_bloco_dungeon_wall_4780_3287_z44)
col_01_paredes_externas.objects.link(ob_bloco_dungeon_wall_4781_3287_z44)
col_01_paredes_externas.objects.link(ob_bloco_dungeon_wall_4782_3287_z44)
col_01_paredes_externas.objects.link(ob_bloco_dungeon_wall_4783_3287_z44)
col_01_paredes_externas.objects.link(ob_parede_externa_leste_x4783_y3280_3286)
col_01_paredes_externas.objects.link(ob_bloco_dungeon_wall_4783_3280_z44)
col_01_paredes_externas.objects.link(ob_bloco_dungeon_wall_4783_3281_z44)
col_01_paredes_externas.objects.link(ob_bloco_dungeon_wall_4783_3282_z44)
col_01_paredes_externas.objects.link(ob_bloco_dungeon_wall_4783_3283_z44)
col_01_paredes_externas.objects.link(ob_bloco_dungeon_wall_4783_3284_z44)
col_01_paredes_externas.objects.link(ob_bloco_dungeon_wall_4783_3285_z44)
col_01_paredes_externas.objects.link(ob_bloco_dungeon_wall_4783_3286_z44)
col_03_pisos_escadas.objects.link(ob_escadas_corrim_os)
col_03_pisos_escadas.objects.link(ob_degrau_4776_3288_z44)
col_03_pisos_escadas.objects.link(ob_degrau_4782_3288_z44)
col_03_pisos_escadas.objects.link(ob_degrau_4783_3288_z44)
col_04_moveis_decoracoes.objects.link(ob_moveis_decoracoes)
col_04_moveis_decoracoes.objects.link(ob_movel_spiderweb_4776_3288_z44)
col_04_moveis_decoracoes.objects.link(ob_movel_bones_4777_3288_z44)

# ---- scene / render settings (as saved in the file)
scene.frame_start = 1; scene.frame_end = 250; scene.frame_set(1)
scene.render.engine = 'BLENDER_EEVEE_NEXT'
scene.render.bake_bias = 0.0
scene.render.bake_samples = 0
scene.cycles.sampling_pattern = 'TABULATED_SOBOL'
scene.eevee.use_volume_custom_range = False
bpy.context.view_layer.update()

# ---- added for rendering (the .blend has no active camera and no usable light): camera, sun + grey world if the file has none
cam_auto = bpy.data.cameras.new('AutoCamera')
cam_auto.lens = 50.0
cam_auto.sensor_width = 36.0
cam_auto.clip_end = 1000.0
ob_auto_camera = bpy.data.objects.new('AutoCamera', cam_auto)
scene.collection.objects.link(ob_auto_camera)
ob_auto_camera.location = (12.0978, -14.5174, 10.9982)
ob_auto_camera.rotation_euler = (1.09748, -7.21219e-08, 0.694738)
scene.camera = ob_auto_camera
light_auto_sun = bpy.data.lights.new('AutoSun', 'SUN')
light_auto_sun.energy = 3.0
light_auto_sun.angle = 0.0523599
ob_auto_sun = bpy.data.objects.new('AutoSun', light_auto_sun)
scene.collection.objects.link(ob_auto_sun)
ob_auto_sun.rotation_euler = (0.872665, 0.174533, 0.523599)
if scene.world is None:
    world_auto = bpy.data.worlds.new('AutoWorld')
    world_auto.color = (0.3, 0.3, 0.3)
    scene.world = world_auto
bpy.context.view_layer.update()
